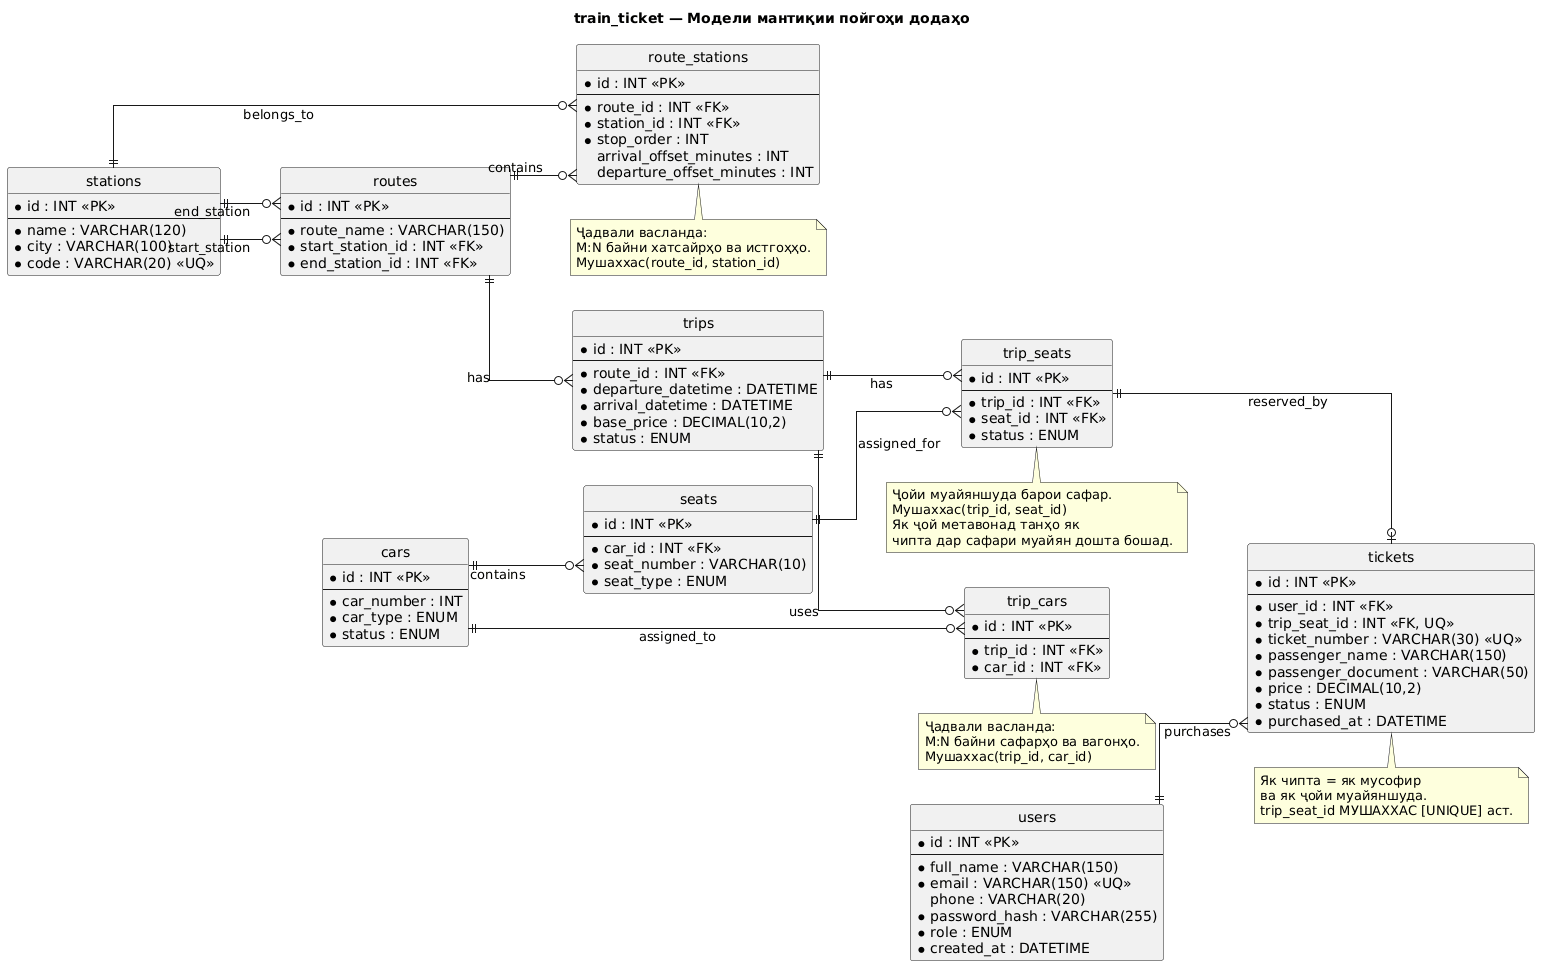

The diagram above was rendered by PlantUML. Its source (embedded in the PNG):
@startuml
title train_ticket — Модели мантиқии пойгоҳи додаҳо

hide circle
skinparam linetype ortho
skinparam entity {
  BackgroundColor #F8F9FA
  BorderColor #34495E
}
left to right direction

' 1. USERS
entity users {
  * id : INT <<PK>>
  --
  * full_name : VARCHAR(150)
  * email : VARCHAR(150) <<UQ>>
  phone : VARCHAR(20)
  * password_hash : VARCHAR(255)
  * role : ENUM
  * created_at : DATETIME
}

' 2. STATIONS
entity stations {
  * id : INT <<PK>>
  --
  * name : VARCHAR(120)
  * city : VARCHAR(100)
  * code : VARCHAR(20) <<UQ>>
}

' 3. ROUTES
entity routes {
  * id : INT <<PK>>
  --
  * route_name : VARCHAR(150)
  * start_station_id : INT <<FK>>
  * end_station_id : INT <<FK>>
}

' 4. ROUTE STATIONS
entity route_stations {
  * id : INT <<PK>>
  --
  * route_id : INT <<FK>>
  * station_id : INT <<FK>>
  * stop_order : INT
  arrival_offset_minutes : INT
  departure_offset_minutes : INT
}

' 5. TRIPS
entity trips {
  * id : INT <<PK>>
  --
  * route_id : INT <<FK>>
  * departure_datetime : DATETIME
  * arrival_datetime : DATETIME
  * base_price : DECIMAL(10,2)
  * status : ENUM
}

' 6. CARS
entity cars {
  * id : INT <<PK>>
  --
  * car_number : INT
  * car_type : ENUM
  * status : ENUM
}

' 7. TRIP CARS
entity trip_cars {
  * id : INT <<PK>>
  --
  * trip_id : INT <<FK>>
  * car_id : INT <<FK>>
}

' 8. SEATS
entity seats {
  * id : INT <<PK>>
  --
  * car_id : INT <<FK>>
  * seat_number : VARCHAR(10)
  * seat_type : ENUM
}

' 9. TRIP SEATS
entity trip_seats {
  * id : INT <<PK>>
  --
  * trip_id : INT <<FK>>
  * seat_id : INT <<FK>>
  * status : ENUM
}

' 10. TICKETS
entity tickets {
  * id : INT <<PK>>
  --
  * user_id : INT <<FK>>
  * trip_seat_id : INT <<FK, UQ>>
  * ticket_number : VARCHAR(30) <<UQ>>
  * passenger_name : VARCHAR(150)
  * passenger_document : VARCHAR(50)
  * price : DECIMAL(10,2)
  * status : ENUM
  * purchased_at : DATETIME
}

' RELATIONSHIPS 1:N

stations ||--o{ routes : start_station
stations ||--o{ routes : end_station

routes ||--o{ trips : has

cars ||--o{ seats : contains

users ||--o{ tickets : purchases

' RELATIONSHIPS M:N

routes ||--o{ route_stations : contains
stations ||--o{ route_stations : belongs_to

trips ||--o{ trip_cars : uses
cars ||--o{ trip_cars : assigned_to

' RELATIONSHIP 1:N

trips ||--o{ trip_seats : has
seats ||--o{ trip_seats : assigned_for

' RELATIONSHIP 1:1

trip_seats ||--o| tickets : reserved_by

note bottom of route_stations
  Ҷадвали васланда:
  M:N байни хатсайрҳо ва истгоҳҳо.
  Мушаххас(route_id, station_id)
end note

note bottom of trip_cars
  Ҷадвали васланда:
  M:N байни сафарҳо ва вагонҳо.
  Мушаххас(trip_id, car_id)
end note

note bottom of trip_seats
  Ҷойи муайяншуда барои сафар.
  Мушаххас(trip_id, seat_id)
  Як ҷой метавонад танҳо як
  чипта дар сафари муайян дошта бошад.
end note

note bottom of tickets
  Як чипта = як мусофир
  ва як ҷойи муайяншуда.
  trip_seat_id МУШАХХАС [UNIQUE] аст.
end note
@enduml